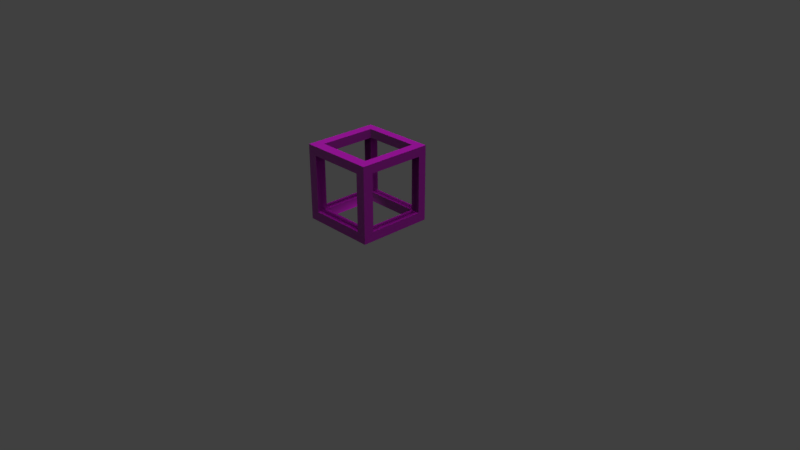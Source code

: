 # Source: broken_cube.blend  (saved by Blender 2.80.75; exported with 4.5.12 LTS)
import bpy
from mathutils import Matrix  # noqa: F401  (used for matrix-valued properties, if any)

bpy.ops.wm.read_factory_settings(use_empty=True)
scene = bpy.context.scene
scene.name = 'Scene'

# ---- collections
col_collection_1 = bpy.data.collections.new('Collection 1'); scene.collection.children.link(col_collection_1)

# ---- images (referenced by path relative to the original .blend; pixels are not part of the script)
import os
ASSET_DIR = os.environ.get("B2B_ASSET_DIR", "")  # directory of the original .blend (textures are referenced by path, not embedded)
HERE = os.path.dirname(os.path.abspath(__file__))  # packed textures are extracted next to this script under _unpacked/

def load_image(name, relpath, width, height, colorspace="sRGB"):
    """Load a texture the original file referenced (path relative to the .blend, or extracted next to this script)."""
    p = next((c for c in (os.path.join(HERE, relpath), os.path.join(ASSET_DIR, relpath)) if relpath and os.path.exists(c)), "")
    if p:
        img = bpy.data.images.load(p, check_existing=True)
        img.name = name
    else:  # same state as the original file: an image datablock whose file is absent (Cycles renders it pink)
        img = bpy.data.images.new(name, width, height)
        img.source = "FILE"
        img.filepath = "//" + (relpath or name)
    img.colorspace_settings.name = colorspace
    return img
img_concrete_jpg = load_image('concrete.jpg', 'tex_brokenCube/concrete.jpg', 1024, 1024, 'sRGB')
img_metal_jpg = load_image('metal.jpg', 'tex_brokenCube/metal.jpg', 1024, 1024, 'sRGB')
img_concrete_norm_png_001 = load_image('concrete_NORM.png.001', 'textures/concrete_NORM.png', 1024, 1024, 'sRGB')
img_concrete_jpg_001 = load_image('concrete.jpg.001', 'textures/concrete.jpg', 1024, 1024, 'sRGB')

# ---- materials (node trees are filled in below, after node groups)
mat_material = bpy.data.materials.new('Material')
mat_material.alpha_threshold = 0.0
mat_material.roughness = 0.5
mat_material.line_color = (0.0, 0.0, 0.0, 1.0)

# ---- material node trees
mat_material.use_nodes = True; mat_material.node_tree.nodes.clear()
_N = mat_material.node_tree.nodes; _L = mat_material.node_tree.links
n0 = _N.new('ShaderNodeOutputMaterial'); n0.name = 'Material Output'; n0.location = (1185, 425)
n1 = _N.new('ShaderNodeMix'); n1.name = 'Mix.002'; n1.location = (-35, 535)
n1.data_type = 'RGBA'
n1.inputs[0].default_value = 0.4001
n1.inputs[7].default_value = (1.0, 0.1937, 0.4052, 1.0)
n2 = _N.new('ShaderNodeTexImage'); n2.name = 'Image Texture'; n2.location = (-334, 663)
n2.width = 140
n2.image = img_concrete_jpg
n3 = _N.new('ShaderNodeTexImage'); n3.name = 'Image Texture.001'; n3.location = (145, 341)
n3.width = 140
n3.image = img_metal_jpg
n4 = _N.new('ShaderNodeMix'); n4.name = 'Mix'; n4.location = (420, 703)
n4.data_type = 'RGBA'
n4.blend_type = 'OVERLAY'
n4.inputs[0].default_value = 1.0
n5 = _N.new('ShaderNodeTexImage'); n5.name = 'Image Texture.002'; n5.location = (196, -623)
n5.width = 140
n5.image = img_metal_jpg
n6 = _N.new('ShaderNodeRGBCurve'); n6.name = 'RGB Curves.001'; n6.location = (280, -201)
_c = n6.mapping.curves[1]
while len(_c.points) > 2: _c.points.remove(_c.points[-1])
_c.points[0].location = (0.0, 0.0); _c.points[0].handle_type = 'AUTO'
_c.points[1].location = (0.58636, 0.6375); _c.points[1].handle_type = 'AUTO'
_p = _c.points.new(1.0, 1.0); _p.handle_type = 'AUTO'
_c = n6.mapping.curves[2]
while len(_c.points) > 2: _c.points.remove(_c.points[-1])
_c.points[0].location = (0.0, 0.0); _c.points[0].handle_type = 'AUTO'
_c.points[1].location = (0.87273, 0.6625); _c.points[1].handle_type = 'AUTO'
_p = _c.points.new(1.0, 1.0); _p.handle_type = 'AUTO'
_c = n6.mapping.curves[3]
while len(_c.points) > 2: _c.points.remove(_c.points[-1])
_c.points[0].location = (0.0, 0.0); _c.points[0].handle_type = 'AUTO'
_c.points[1].location = (0.67727, 0.825); _c.points[1].handle_type = 'AUTO'
_p = _c.points.new(1.0, 1.0); _p.handle_type = 'AUTO'
n6.mapping.update()
n7 = _N.new('ShaderNodeTexImage'); n7.name = 'Image Texture.003'; n7.location = (95, -356)
n7.width = 140
n7.image = img_concrete_jpg
n8 = _N.new('ShaderNodeMix'); n8.name = 'Mix.001'; n8.location = (646, -324)
n8.data_type = 'RGBA'
n8.blend_type = 'OVERLAY'
n8.inputs[0].default_value = 1.0
n9 = _N.new('ShaderNodeBsdfDiffuse'); n9.name = 'Diffuse BSDF'; n9.location = (1017, -25)
n9.width = 169
n10 = _N.new('ShaderNodeTexImage'); n10.name = 'Image Texture.005'; n10.location = (512, 443)
n10.width = 140
n10.image = img_concrete_norm_png_001
n11 = _N.new('ShaderNodeBsdfPrincipled'); n11.name = 'Principled BSDF'; n11.location = (904, 673)
n11.distribution = 'GGX'
n11.subsurface_method = 'BURLEY'
n11.inputs[2].default_value = 0.6
n11.inputs[3].default_value = 1.45
n11.inputs[27].default_value = (0.0, 0.0, 0.0, 1.0)
n11.inputs[28].default_value = 1.0
n12 = _N.new('ShaderNodeTexImage'); n12.name = 'Image Texture.004'; n12.location = (672, 821)
n12.width = 140
n12.image = img_concrete_jpg_001
_L.new(n5.outputs[0], n8.inputs[7])
_L.new(n7.outputs[0], n6.inputs[1])
_L.new(n6.outputs[0], n8.inputs[6])
_L.new(n8.outputs[2], n9.inputs[0])
_L.new(n3.outputs[0], n4.inputs[7])
_L.new(n2.outputs[0], n1.inputs[6])
_L.new(n1.outputs[2], n4.inputs[6])
_L.new(n11.outputs[0], n0.inputs[0])
_L.new(n10.outputs[0], n11.inputs[5])
_L.new(n12.outputs[0], n11.inputs[0])
n0.is_active_output = True

# ---- world
world_world = bpy.data.worlds.new('World'); scene.world = world_world
world_world.color = (0.05088, 0.05088, 0.05088)
world_world.use_sun_shadow = False
world_world.sun_shadow_jitter_overblur = 0.0
world_world.cycles.sampling_method = 'MANUAL'

# ---- cameras
cam_camera = bpy.data.cameras.new('Camera')
cam_camera.clip_end = 100.0
cam_camera.lens = 35.0
cam_camera.sensor_width = 32.0
cam_camera.sensor_height = 18.0
cam_camera.ortho_scale = 7.314
cam_camera.dof.focus_distance = 0.0

# ---- lights
light_sun = bpy.data.lights.new('Sun', 'SUN')
light_sun.transmission_factor = 0.0
light_sun.angle = 0.1993
light_sun.energy = 1.0
light_sun.shadow_buffer_clip_start = 0.5
light_sun.shadow_soft_size = 0.1
light_sun.shadow_cascade_max_distance = 1000.0
light_lamp = bpy.data.lights.new('Lamp', 'POINT')
light_lamp.transmission_factor = 0.0
light_lamp.cutoff_distance = 30.0
light_lamp.energy = 15.0
light_lamp.shadow_buffer_clip_start = 1.001
light_lamp.shadow_soft_size = 0.122
light_lamp.shadow_maximum_resolution = 0.006
light_lamp.use_absolute_resolution = True

# ---- meshes
me_cube = bpy.data.meshes.new('Cube')
me_cube.from_pydata([(1.0, 1.0, -1.0), (1.0, -1.0, -1.0), (-1.0, -1.0, -1.0), (-1.0, 1.0, -1.0), (1.0, 1.0, 1.0), (1.0, -1.0, 1.0), (-1.0, -1.0, 1.0), (-1.0, 1.0, 1.0), (-0.7526, 1.0, 0.7598), (-0.7526, -1.0, 0.7598), (-0.7526, 1.0, -0.7423), (-0.7526, -1.0, -0.7423), (0.7495, 1.0, -0.7423), (0.7495, -1.0, -0.7423), (0.7495, 1.0, 0.7598), (0.7495, -1.0, 0.7598), (0.7495, -1.0, 0.2709), (-1.0, -0.7225, -0.7423), (-0.0185, 0.02259, -0.7423), (0.7495, 0.2948, -0.7423), (1.0, -0.7225, -0.7423), (0.7495, -0.7225, -0.7423), (-1.0, 0.7797, -0.7423), (-0.7526, 0.7797, -0.7423), (1.0, 0.7797, -0.7423), (-0.7526, -0.7225, 0.7598), (-1.0, -0.7225, 0.7598), (1.0, -0.7225, 0.7598), (-1.0, 0.7797, 0.7598), (0.01543, 0.02259, 0.7598), (1.0, 0.7797, 0.7598), (0.7495, 0.7797, 0.7598), (0.7495, -0.7225, -1.0), (0.7495, -0.3289, -1.0), (0.7495, 0.2948, 0.7598), (0.7495, -0.7225, 1.0), (0.7495, -0.2376, -0.7423), (-0.7526, -0.7225, -1.0), (-0.7526, -0.3227, 1.0), (-0.7526, -0.7225, 1.0), (-0.7526, -0.2376, 0.7598), (-0.7526, 0.2948, -0.7423), (-0.7526, -0.7225, 0.213), (-0.7526, 0.7797, -1.0), (-0.7526, 0.7797, 1.0), (-0.7526, 0.7797, 0.7598), (0.7495, 0.7797, -1.0), (0.7495, 0.7797, 1.0), (0.7495, 0.7797, -0.7423), (-0.7526, -0.7225, -0.7423), (0.7495, -0.7225, 0.7598)], [], [(4, 14, 8, 7), (15, 9, 25, 50), (3, 7, 8, 10), (1, 0, 24, 20), (3, 22, 28, 7), (9, 11, 49, 25), (16, 15, 13), (11, 13, 21, 49), (50, 21, 13, 15), (2, 11, 9, 6), (2, 1, 13, 11), (13, 1, 5, 15), (5, 6, 9, 15), (26, 25, 49, 17), (21, 32, 37, 49), (21, 50, 27, 20), (35, 50, 25, 39), (33, 32, 46), (0, 1, 32, 46), (1, 2, 37, 32), (2, 3, 43, 37), (3, 0, 46, 43), (21, 48, 46, 32), (48, 31, 14, 12), (35, 47, 31, 50), (24, 48, 21, 20), (24, 30, 31, 48), (27, 50, 31, 30), (46, 48, 23, 43), (23, 45, 28, 22), (44, 45, 31, 47), (12, 10, 23, 48), (10, 8, 45, 23), (38, 39, 44), (7, 44, 47, 4), (4, 47, 35, 5), (6, 5, 35, 39), (7, 6, 39, 44), (25, 45, 44, 39), (28, 45, 25, 26), (8, 14, 31, 45), (17, 49, 23, 22), (37, 43, 23, 49), (7, 28, 26, 6), (2, 6, 26, 17), (2, 17, 22, 3), (4, 0, 12, 14), (0, 3, 10, 12), (0, 4, 30, 24), (4, 5, 27, 30), (1, 20, 27, 5)])
_uv = me_cube.uv_layers.new(name='UVMap')
_uv.uv.foreach_set('vector', [-0.5601, -0.5601, -0.4765, -0.4637, -0.4765, 0.115, -0.5601, 0.2103, -0.5601, 1.559, -0.5601, 0.9807, -0.4635, 0.9807, -0.4635, 1.559, 0.1363, 0.2103, -0.5601, 0.2103, -0.4765, 0.115, 0.04658, 0.115, 0.1363, -0.5601, 0.8327, -0.5601, 0.756, -0.4609, 0.2329, -0.4609, 1.528, 0.9799, 1.452, 0.8809, 1.452, 0.3029, 1.528, 0.2103, -0.3669, 1.559, -0.3669, 0.9807, -0.2702, 0.9807, -0.2702, 1.559, -0.1737, 1.371, -0.1737, 1.559, -0.1737, 0.9807, -0.3669, 0.9807, -0.3669, 1.559, -0.4635, 1.559, -0.4635, 0.9807, -0.2702, 1.559, -0.2702, 0.9809, -0.1737, 0.9807, -0.1737, 1.559, 0.1363, 0.9807, 0.05016, 0.8814, 0.05016, 0.3028, 0.1363, 0.2103, 0.1363, 0.9807, -0.5601, 0.9807, -0.4729, 0.8814, 0.05016, 0.8814, -0.4729, 0.8814, -0.5601, 0.9807, -0.5601, 0.2103, -0.4729, 0.3028, -0.5601, 0.2103, 0.1363, 0.2103, 0.05016, 0.3028, -0.4729, 0.3028, 0.7063, 0.9807, 0.7924, 0.9807, 0.7924, 1.559, 0.7063, 1.559, -0.08395, 0.9807, 0.005774, 0.9807, 0.005774, 1.559, -0.08395, 1.559, 0.4468, 1.559, 0.4468, 0.9807, 0.534, 0.9807, 0.534, 1.559, 1.003, 0.9815, 1.086, 0.9815, 1.086, 1.56, 1.003, 1.56, -0.5601, -0.5601, -0.5601, -0.5601, -0.5601, -0.5601, 0.1363, 0.2103, 0.8327, 0.2103, 0.7361, 0.3067, 0.213, 0.3067, 0.8327, 0.2103, 0.8327, 0.9807, 0.7361, 0.8854, 0.7361, 0.3067, 0.8327, 0.9807, 0.1363, 0.9807, 0.213, 0.8854, 0.7361, 0.8854, 0.1363, 0.9807, 0.1363, 0.2103, 0.213, 0.3067, 0.213, 0.8854, 0.0955, 1.559, 0.0955, 0.9807, 0.1851, 0.9809, 0.1851, 1.559, 1.483, 1.56, 1.483, 0.9817, 1.56, 0.9815, 1.56, 1.56, 1.17, 1.56, 1.17, 0.9815, 1.253, 0.9817, 1.253, 1.56, 0.3596, 0.9807, 0.4468, 0.9807, 0.4468, 1.559, 0.3596, 1.559, 0.1851, 1.559, 0.1851, 0.9807, 0.2723, 0.9807, 0.2723, 1.559, 0.2723, 0.9807, 0.3596, 0.9807, 0.3596, 1.559, 0.2723, 1.559, 0.0955, 1.559, 0.005774, 1.559, 0.005774, 0.9807, 0.0955, 0.9807, 0.8327, 1.56, 0.8327, 0.9815, 0.9189, 0.9815, 0.9189, 1.56, 1.17, 1.56, 1.086, 1.56, 1.086, 0.9815, 1.17, 0.9815, 1.407, 1.56, 1.407, 0.9815, 1.483, 0.9815, 1.483, 1.56, 1.33, 0.9815, 1.33, 1.56, 1.253, 1.56, 1.253, 0.9815, 0.8327, 0.3641, 0.8327, 0.2103, 0.8327, 0.7883, 0.8327, -0.5601, 0.9095, -0.4648, 0.9095, 0.1138, 0.8327, 0.2103, 0.8327, 0.2103, 0.9095, 0.1138, 1.433, 0.1138, 1.529, 0.2103, 1.529, -0.5601, 1.529, 0.2103, 1.433, 0.1138, 1.433, -0.4648, 0.8327, -0.5601, 1.529, -0.5601, 1.433, -0.4648, 0.9095, -0.4648, 0.9189, 1.56, 0.9189, 0.9815, 1.003, 0.9815, 1.003, 1.56, 0.6201, 0.9807, 0.7063, 0.9807, 0.7063, 1.559, 0.6201, 1.559, 1.33, 1.56, 1.33, 0.9815, 1.407, 0.9815, 1.407, 1.56, 0.6201, 1.559, 0.534, 1.559, 0.534, 0.9807, 0.6201, 0.9807, -0.08395, 0.9807, -0.08395, 1.559, -0.1737, 1.559, -0.1737, 0.9807, 1.528, 0.2103, 1.452, 0.3029, 0.9293, 0.3041, 0.8327, 0.2119, 0.8327, 0.9815, 0.8327, 0.2119, 0.9293, 0.3041, 0.9293, 0.8821, 0.8327, 0.9815, 0.9293, 0.8821, 1.452, 0.8809, 1.528, 0.9799, -0.5601, -0.5601, 0.1363, -0.5601, 0.04658, -0.4637, -0.4765, -0.4637, 0.1363, -0.5601, 0.1363, 0.2103, 0.04658, 0.115, 0.04658, -0.4637, 0.8327, -0.5601, 0.8327, 0.2103, 0.756, 0.1178, 0.756, -0.4609, 0.8327, 0.2103, 0.1363, 0.2103, 0.2329, 0.1178, 0.756, 0.1178, 0.1363, -0.5601, 0.2329, -0.4609, 0.2329, 0.1178, 0.1363, 0.2103])
me_cube.materials.append(mat_material)
me_cube.use_remesh_preserve_volume = False
me_cube.use_remesh_preserve_attributes = False
me_cube.use_mirror_vertex_groups = False
me_cube.update()

# ---- objects
ob_sun = bpy.data.objects.new('Sun', light_sun)
ob_cube = bpy.data.objects.new('Cube', me_cube)
ob_lamp = bpy.data.objects.new('Lamp', light_lamp)
ob_camera = bpy.data.objects.new('Camera', cam_camera)

# ---- transforms, parenting, visibility, modifiers, constraints
ob_sun.location = (-0.01303, 0.06808, 4.496)
ob_sun.lineart.crease_threshold = 0.0
ob_cube.location = (0.0, 0.0, 1.0)
ob_cube.scale = (0.5, 0.5, 0.5)
ob_cube.lock_rotations_4d = False
ob_cube.empty_display_type = 'ARROWS'
ob_cube.lineart.crease_threshold = 0.0
ob_lamp.location = (0.1978, 0.25, 0.115)
ob_lamp.rotation_euler = (0.6503, 0.05522, 1.866)
ob_lamp.lock_rotations_4d = False
ob_lamp.empty_display_type = 'ARROWS'
ob_lamp.color = (0.0, 0.0, 0.0, 0.0)
ob_lamp.lineart.crease_threshold = 0.0
ob_camera.location = (7.481, -6.508, 5.344)
ob_camera.rotation_euler = (1.109, 0.0, 0.8149)
ob_camera.lock_rotations_4d = False
ob_camera.empty_display_type = 'ARROWS'
ob_camera.color = (0.0, 0.0, 0.0, 0.0)
ob_camera.display_type = 'WIRE'
ob_camera.lineart.crease_threshold = 0.0

# ---- collection membership
col_collection_1.objects.link(ob_sun)
col_collection_1.objects.link(ob_cube)
col_collection_1.objects.link(ob_lamp)
col_collection_1.objects.link(ob_camera)

# ---- scene / render settings (as saved in the file)
scene.camera = ob_camera
scene.frame_start = 1; scene.frame_end = 250; scene.frame_set(1)
scene.render.engine = 'CYCLES'
scene.render.resolution_percentage = 50
scene.render.dither_intensity = 0.0
scene.cycles.use_denoising = False
scene.cycles.samples = 128
scene.cycles.sampling_pattern = 'TABULATED_SOBOL'
scene.cycles.light_sampling_threshold = 0.0
scene.cycles.use_adaptive_sampling = False
scene.cycles.use_light_tree = False
scene.cycles.blur_glossy = 0.0
scene.cycles.sample_clamp_indirect = 0.0
scene.view_settings.view_transform = 'Standard'
bpy.context.view_layer.update()
